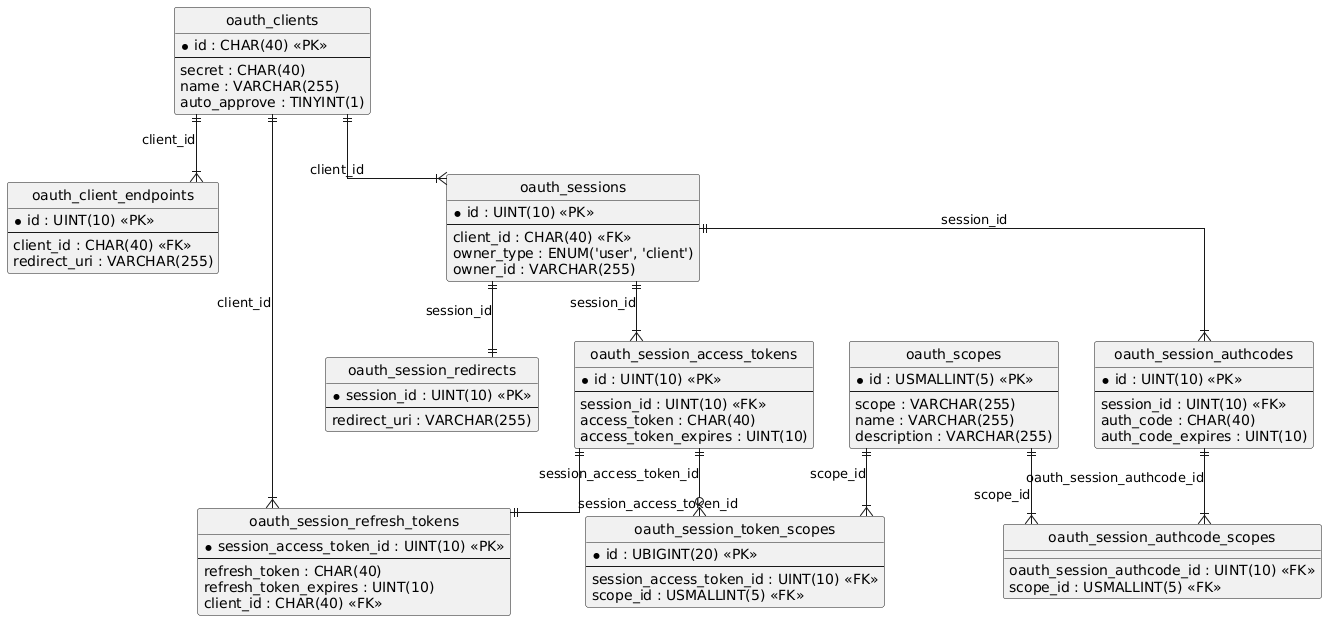

The diagram above was rendered by PlantUML. Its source (embedded in the PNG):
@startuml
hide circle
skinparam linetype ortho

entity "oauth_clients" as oauth_clients {
  * id : CHAR(40) <<PK>>
  --
  secret : CHAR(40)
  name : VARCHAR(255)
  auto_approve : TINYINT(1)
}

entity "oauth_client_endpoints" as oauth_client_endpoints {
  * id : UINT(10) <<PK>>
  --
  client_id : CHAR(40) <<FK>>
  redirect_uri : VARCHAR(255)
}

entity "oauth_sessions" as oauth_sessions {
  * id : UINT(10) <<PK>>
  --
  client_id : CHAR(40) <<FK>>
  owner_type : ENUM('user', 'client')
  owner_id : VARCHAR(255)
}

entity "oauth_session_access_tokens" as oauth_session_access_tokens {
  * id : UINT(10) <<PK>>
  --
  session_id : UINT(10) <<FK>>
  access_token : CHAR(40)
  access_token_expires : UINT(10)
}

entity "oauth_session_authcodes" as oauth_session_authcodes {
  * id : UINT(10) <<PK>>
  --
  session_id : UINT(10) <<FK>>
  auth_code : CHAR(40)
  auth_code_expires : UINT(10)
}

entity "oauth_session_redirects" as oauth_session_redirects {
  * session_id : UINT(10) <<PK>>
  --
  redirect_uri : VARCHAR(255)
}

entity "oauth_session_refresh_tokens" as oauth_session_refresh_tokens {
  * session_access_token_id : UINT(10) <<PK>>
  --
  refresh_token : CHAR(40)
  refresh_token_expires : UINT(10)
  client_id : CHAR(40) <<FK>>
}

entity "oauth_scopes" as oauth_scopes {
  * id : USMALLINT(5) <<PK>>
  --
  scope : VARCHAR(255)
  name : VARCHAR(255)
  description : VARCHAR(255)
}

entity "oauth_session_token_scopes" as oauth_session_token_scopes {
  * id : UBIGINT(20) <<PK>>
  --
  session_access_token_id : UINT(10) <<FK>>
  scope_id : USMALLINT(5) <<FK>>
}

entity "oauth_session_authcode_scopes" as oauth_session_authcode_scopes {
  oauth_session_authcode_id : UINT(10) <<FK>>
  scope_id : USMALLINT(5) <<FK>>
}

oauth_clients ||--|{ oauth_client_endpoints : "client_id"
oauth_clients ||--|{ oauth_sessions : "client_id"
oauth_sessions ||--|{ oauth_session_access_tokens : "session_id"
oauth_sessions ||--|{ oauth_session_authcodes : "session_id"
oauth_sessions ||--|| oauth_session_redirects : "session_id"
oauth_clients ||--|{ oauth_session_refresh_tokens : "client_id"
oauth_session_access_tokens ||--|| oauth_session_refresh_tokens : "session_access_token_id"
oauth_scopes ||--|{ oauth_session_token_scopes : "scope_id"
oauth_session_access_tokens ||--o{ oauth_session_token_scopes : "session_access_token_id"
oauth_scopes ||--|{ oauth_session_authcode_scopes : "scope_id"
oauth_session_authcodes ||--|{ oauth_session_authcode_scopes : "oauth_session_authcode_id"
@enduml